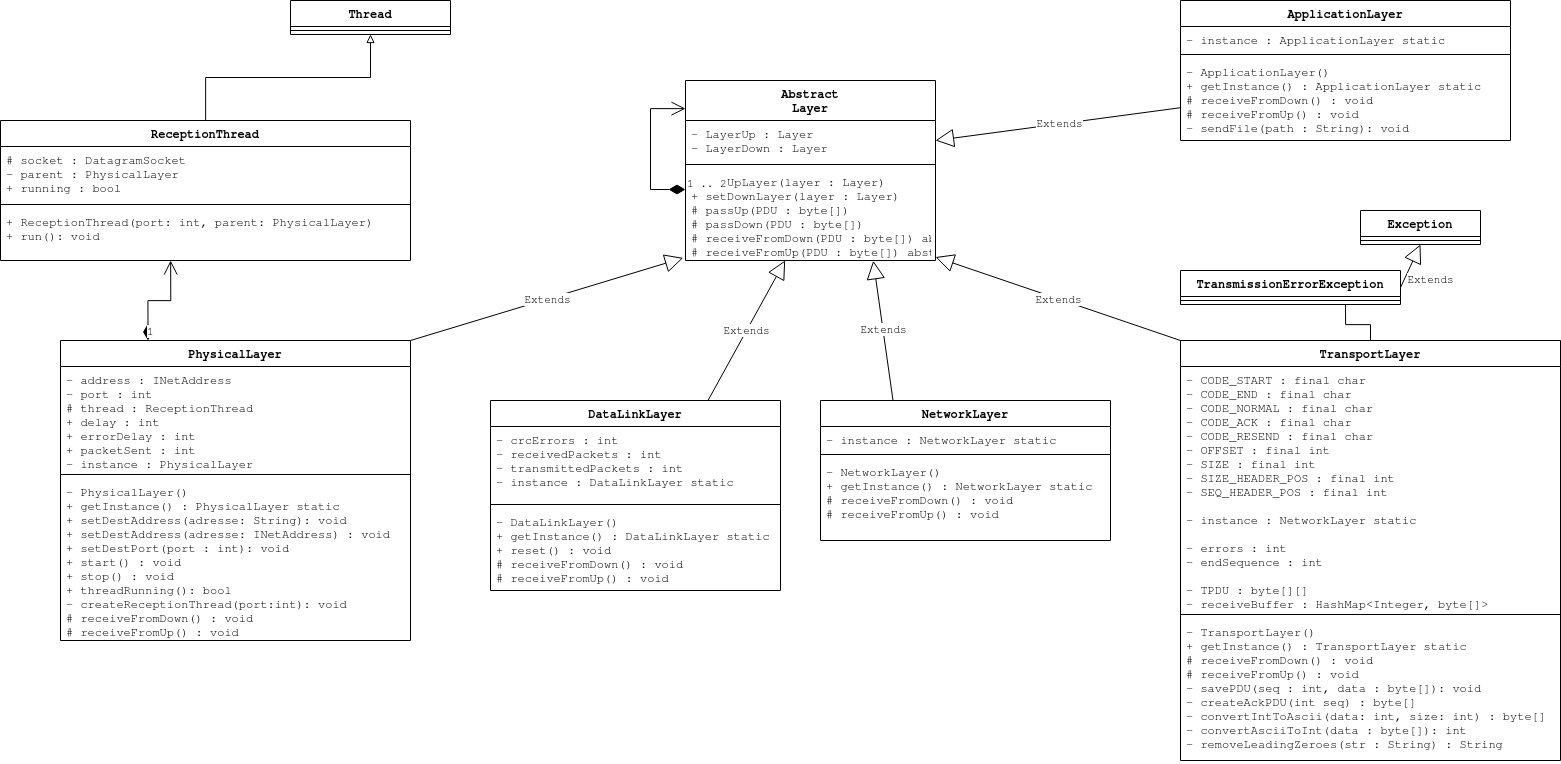

The diagram above was exported from draw.io. Its source (the exported page's mxGraphModel, read from the mxfile embedded in the PNG):
<mxGraphModel dx="2456" dy="1329" grid="1" gridSize="10" guides="1" tooltips="1" connect="1" arrows="1" fold="1" page="1" pageScale="1" pageWidth="850" pageHeight="1100" math="0" shadow="0">
  <root>
    <mxCell id="0" />
    <mxCell id="1" parent="0" />
    <mxCell id="CGd5HLwFepSwAfesrfou-5" value="Abstract&#10;Layer&#10;" style="swimlane;fontStyle=1;align=center;verticalAlign=top;childLayout=stackLayout;horizontal=1;startSize=40;horizontalStack=0;resizeParent=1;resizeParentMax=0;resizeLast=0;collapsible=1;marginBottom=0;" vertex="1" parent="1">
      <mxGeometry x="425" y="100" width="250" height="180" as="geometry" />
    </mxCell>
    <mxCell id="CGd5HLwFepSwAfesrfou-6" value="- LayerUp : Layer&#10;- LayerDown : Layer&#10;" style="text;strokeColor=none;fillColor=none;align=left;verticalAlign=top;spacingLeft=4;spacingRight=4;overflow=hidden;rotatable=0;points=[[0,0.5],[1,0.5]];portConstraint=eastwest;" vertex="1" parent="CGd5HLwFepSwAfesrfou-5">
      <mxGeometry y="40" width="250" height="40" as="geometry" />
    </mxCell>
    <mxCell id="CGd5HLwFepSwAfesrfou-7" value="" style="line;strokeWidth=1;fillColor=none;align=left;verticalAlign=middle;spacingTop=-1;spacingLeft=3;spacingRight=3;rotatable=0;labelPosition=right;points=[];portConstraint=eastwest;" vertex="1" parent="CGd5HLwFepSwAfesrfou-5">
      <mxGeometry y="80" width="250" height="8" as="geometry" />
    </mxCell>
    <mxCell id="CGd5HLwFepSwAfesrfou-8" value="+ setUpLayer(layer : Layer)&#10;+ setDownLayer(layer : Layer)&#10;# passUp(PDU : byte[])&#10;# passDown(PDU : byte[])&#10;# receiveFromDown(PDU : byte[]) abstract&#10;# receiveFromUp(PDU : byte[]) abstract&#10;&#10;" style="text;strokeColor=none;fillColor=none;align=left;verticalAlign=top;spacingLeft=4;spacingRight=4;overflow=hidden;rotatable=0;points=[[0,0.5],[1,0.5]];portConstraint=eastwest;" vertex="1" parent="CGd5HLwFepSwAfesrfou-5">
      <mxGeometry y="88" width="250" height="92" as="geometry" />
    </mxCell>
    <mxCell id="CGd5HLwFepSwAfesrfou-49" value="1 .. 2" style="endArrow=open;html=1;endSize=12;startArrow=diamondThin;startSize=14;startFill=1;edgeStyle=orthogonalEdgeStyle;align=left;verticalAlign=bottom;rounded=0;" edge="1" parent="CGd5HLwFepSwAfesrfou-5" source="CGd5HLwFepSwAfesrfou-8" target="CGd5HLwFepSwAfesrfou-5">
      <mxGeometry x="-1" y="3" relative="1" as="geometry">
        <mxPoint x="250" y="109.5" as="sourcePoint" />
        <mxPoint x="-5" y="28" as="targetPoint" />
        <Array as="points">
          <mxPoint x="-35" y="109" />
          <mxPoint x="-35" y="28" />
        </Array>
      </mxGeometry>
    </mxCell>
    <mxCell id="CGd5HLwFepSwAfesrfou-13" value="DataLinkLayer" style="swimlane;fontStyle=1;align=center;verticalAlign=top;childLayout=stackLayout;horizontal=1;startSize=26;horizontalStack=0;resizeParent=1;resizeParentMax=0;resizeLast=0;collapsible=1;marginBottom=0;" vertex="1" parent="1">
      <mxGeometry x="230" y="420" width="290" height="190" as="geometry" />
    </mxCell>
    <mxCell id="CGd5HLwFepSwAfesrfou-14" value="- crcErrors : int&#10;- receivedPackets : int&#10;- transmittedPackets : int&#10;- instance : DataLinkLayer static&#10;" style="text;strokeColor=none;fillColor=none;align=left;verticalAlign=top;spacingLeft=4;spacingRight=4;overflow=hidden;rotatable=0;points=[[0,0.5],[1,0.5]];portConstraint=eastwest;" vertex="1" parent="CGd5HLwFepSwAfesrfou-13">
      <mxGeometry y="26" width="290" height="74" as="geometry" />
    </mxCell>
    <mxCell id="CGd5HLwFepSwAfesrfou-15" value="" style="line;strokeWidth=1;fillColor=none;align=left;verticalAlign=middle;spacingTop=-1;spacingLeft=3;spacingRight=3;rotatable=0;labelPosition=right;points=[];portConstraint=eastwest;" vertex="1" parent="CGd5HLwFepSwAfesrfou-13">
      <mxGeometry y="100" width="290" height="8" as="geometry" />
    </mxCell>
    <mxCell id="CGd5HLwFepSwAfesrfou-16" value="- DataLinkLayer()&#10;+ getInstance() : DataLinkLayer static&#10;+ reset() : void&#10;# receiveFromDown() : void&#10;# receiveFromUp() : void&#10;" style="text;strokeColor=none;fillColor=none;align=left;verticalAlign=top;spacingLeft=4;spacingRight=4;overflow=hidden;rotatable=0;points=[[0,0.5],[1,0.5]];portConstraint=eastwest;" vertex="1" parent="CGd5HLwFepSwAfesrfou-13">
      <mxGeometry y="108" width="290" height="82" as="geometry" />
    </mxCell>
    <mxCell id="CGd5HLwFepSwAfesrfou-29" value="NetworkLayer" style="swimlane;fontStyle=1;align=center;verticalAlign=top;childLayout=stackLayout;horizontal=1;startSize=26;horizontalStack=0;resizeParent=1;resizeParentMax=0;resizeLast=0;collapsible=1;marginBottom=0;" vertex="1" parent="1">
      <mxGeometry x="560" y="420" width="290" height="140" as="geometry" />
    </mxCell>
    <mxCell id="CGd5HLwFepSwAfesrfou-30" value="- instance : NetworkLayer static&#10;" style="text;strokeColor=none;fillColor=none;align=left;verticalAlign=top;spacingLeft=4;spacingRight=4;overflow=hidden;rotatable=0;points=[[0,0.5],[1,0.5]];portConstraint=eastwest;" vertex="1" parent="CGd5HLwFepSwAfesrfou-29">
      <mxGeometry y="26" width="290" height="24" as="geometry" />
    </mxCell>
    <mxCell id="CGd5HLwFepSwAfesrfou-31" value="" style="line;strokeWidth=1;fillColor=none;align=left;verticalAlign=middle;spacingTop=-1;spacingLeft=3;spacingRight=3;rotatable=0;labelPosition=right;points=[];portConstraint=eastwest;" vertex="1" parent="CGd5HLwFepSwAfesrfou-29">
      <mxGeometry y="50" width="290" height="8" as="geometry" />
    </mxCell>
    <mxCell id="CGd5HLwFepSwAfesrfou-32" value="- NetworkLayer()&#10;+ getInstance() : NetworkLayer static&#10;# receiveFromDown() : void&#10;# receiveFromUp() : void&#10;" style="text;strokeColor=none;fillColor=none;align=left;verticalAlign=top;spacingLeft=4;spacingRight=4;overflow=hidden;rotatable=0;points=[[0,0.5],[1,0.5]];portConstraint=eastwest;" vertex="1" parent="CGd5HLwFepSwAfesrfou-29">
      <mxGeometry y="58" width="290" height="82" as="geometry" />
    </mxCell>
    <mxCell id="CGd5HLwFepSwAfesrfou-33" value="Thread" style="swimlane;fontStyle=1;align=center;verticalAlign=top;childLayout=stackLayout;horizontal=1;startSize=26;horizontalStack=0;resizeParent=1;resizeParentMax=0;resizeLast=0;collapsible=1;marginBottom=0;" vertex="1" parent="1">
      <mxGeometry x="30" y="20" width="160" height="34" as="geometry" />
    </mxCell>
    <mxCell id="CGd5HLwFepSwAfesrfou-35" value="" style="line;strokeWidth=1;fillColor=none;align=left;verticalAlign=middle;spacingTop=-1;spacingLeft=3;spacingRight=3;rotatable=0;labelPosition=right;points=[];portConstraint=eastwest;" vertex="1" parent="CGd5HLwFepSwAfesrfou-33">
      <mxGeometry y="26" width="160" height="8" as="geometry" />
    </mxCell>
    <mxCell id="CGd5HLwFepSwAfesrfou-41" style="edgeStyle=orthogonalEdgeStyle;rounded=0;orthogonalLoop=1;jettySize=auto;html=1;entryX=0.5;entryY=1;entryDx=0;entryDy=0;endArrow=block;endFill=0;" edge="1" parent="1" source="CGd5HLwFepSwAfesrfou-37" target="CGd5HLwFepSwAfesrfou-33">
      <mxGeometry relative="1" as="geometry" />
    </mxCell>
    <mxCell id="CGd5HLwFepSwAfesrfou-37" value="ReceptionThread" style="swimlane;fontStyle=1;align=center;verticalAlign=top;childLayout=stackLayout;horizontal=1;startSize=26;horizontalStack=0;resizeParent=1;resizeParentMax=0;resizeLast=0;collapsible=1;marginBottom=0;" vertex="1" parent="1">
      <mxGeometry x="-260" y="140" width="410" height="140" as="geometry" />
    </mxCell>
    <mxCell id="CGd5HLwFepSwAfesrfou-38" value="# socket : DatagramSocket&#10;- parent : PhysicalLayer&#10;+ running : bool&#10;" style="text;strokeColor=none;fillColor=none;align=left;verticalAlign=top;spacingLeft=4;spacingRight=4;overflow=hidden;rotatable=0;points=[[0,0.5],[1,0.5]];portConstraint=eastwest;" vertex="1" parent="CGd5HLwFepSwAfesrfou-37">
      <mxGeometry y="26" width="410" height="54" as="geometry" />
    </mxCell>
    <mxCell id="CGd5HLwFepSwAfesrfou-39" value="" style="line;strokeWidth=1;fillColor=none;align=left;verticalAlign=middle;spacingTop=-1;spacingLeft=3;spacingRight=3;rotatable=0;labelPosition=right;points=[];portConstraint=eastwest;" vertex="1" parent="CGd5HLwFepSwAfesrfou-37">
      <mxGeometry y="80" width="410" height="8" as="geometry" />
    </mxCell>
    <mxCell id="CGd5HLwFepSwAfesrfou-40" value="+ ReceptionThread(port: int, parent: PhysicalLayer)&#10;+ run(): void&#10;" style="text;strokeColor=none;fillColor=none;align=left;verticalAlign=top;spacingLeft=4;spacingRight=4;overflow=hidden;rotatable=0;points=[[0,0.5],[1,0.5]];portConstraint=eastwest;" vertex="1" parent="CGd5HLwFepSwAfesrfou-37">
      <mxGeometry y="88" width="410" height="52" as="geometry" />
    </mxCell>
    <mxCell id="CGd5HLwFepSwAfesrfou-42" value="PhysicalLayer" style="swimlane;fontStyle=1;align=center;verticalAlign=top;childLayout=stackLayout;horizontal=1;startSize=26;horizontalStack=0;resizeParent=1;resizeParentMax=0;resizeLast=0;collapsible=1;marginBottom=0;" vertex="1" parent="1">
      <mxGeometry x="-200" y="360" width="350" height="300" as="geometry" />
    </mxCell>
    <mxCell id="CGd5HLwFepSwAfesrfou-43" value="- address : INetAddress&#10;- port : int&#10;# thread : ReceptionThread&#10;+ delay : int&#10;+ errorDelay : int&#10;+ packetSent : int&#10;- instance : PhysicalLayer&#10;&#10;" style="text;strokeColor=none;fillColor=none;align=left;verticalAlign=top;spacingLeft=4;spacingRight=4;overflow=hidden;rotatable=0;points=[[0,0.5],[1,0.5]];portConstraint=eastwest;" vertex="1" parent="CGd5HLwFepSwAfesrfou-42">
      <mxGeometry y="26" width="350" height="104" as="geometry" />
    </mxCell>
    <mxCell id="CGd5HLwFepSwAfesrfou-44" value="" style="line;strokeWidth=1;fillColor=none;align=left;verticalAlign=middle;spacingTop=-1;spacingLeft=3;spacingRight=3;rotatable=0;labelPosition=right;points=[];portConstraint=eastwest;" vertex="1" parent="CGd5HLwFepSwAfesrfou-42">
      <mxGeometry y="130" width="350" height="8" as="geometry" />
    </mxCell>
    <mxCell id="CGd5HLwFepSwAfesrfou-45" value="- PhysicalLayer()&#10;+ getInstance() : PhysicalLayer static&#10;+ setDestAddress(adresse: String): void&#10;+ setDestAddress(adresse: INetAddress) : void&#10;+ setDestPort(port : int): void&#10;+ start() : void&#10;+ stop() : void&#10;+ threadRunning(): bool&#10;- createReceptionThread(port:int): void&#10;# receiveFromDown() : void&#10;# receiveFromUp() : void&#10;" style="text;strokeColor=none;fillColor=none;align=left;verticalAlign=top;spacingLeft=4;spacingRight=4;overflow=hidden;rotatable=0;points=[[0,0.5],[1,0.5]];portConstraint=eastwest;" vertex="1" parent="CGd5HLwFepSwAfesrfou-42">
      <mxGeometry y="138" width="350" height="162" as="geometry" />
    </mxCell>
    <mxCell id="CGd5HLwFepSwAfesrfou-46" value="1" style="endArrow=open;html=1;endSize=12;startArrow=diamondThin;startSize=14;startFill=1;edgeStyle=orthogonalEdgeStyle;align=left;verticalAlign=bottom;rounded=0;exitX=0.25;exitY=0;exitDx=0;exitDy=0;entryX=0.415;entryY=1;entryDx=0;entryDy=0;entryPerimeter=0;" edge="1" parent="1" source="CGd5HLwFepSwAfesrfou-42" target="CGd5HLwFepSwAfesrfou-40">
      <mxGeometry x="-1" y="3" relative="1" as="geometry">
        <mxPoint x="-40" y="430" as="sourcePoint" />
        <mxPoint x="120" y="430" as="targetPoint" />
      </mxGeometry>
    </mxCell>
    <mxCell id="CGd5HLwFepSwAfesrfou-47" value="Extends" style="endArrow=block;endSize=16;endFill=0;html=1;rounded=0;entryX=-0.009;entryY=0.972;entryDx=0;entryDy=0;entryPerimeter=0;exitX=1;exitY=0;exitDx=0;exitDy=0;" edge="1" parent="1" source="CGd5HLwFepSwAfesrfou-42" target="CGd5HLwFepSwAfesrfou-8">
      <mxGeometry width="160" relative="1" as="geometry">
        <mxPoint x="260" y="430" as="sourcePoint" />
        <mxPoint x="420" y="430" as="targetPoint" />
      </mxGeometry>
    </mxCell>
    <mxCell id="CGd5HLwFepSwAfesrfou-50" value="Extends" style="endArrow=block;endSize=16;endFill=0;html=1;rounded=0;exitX=0.75;exitY=0;exitDx=0;exitDy=0;" edge="1" parent="1" source="CGd5HLwFepSwAfesrfou-13" target="CGd5HLwFepSwAfesrfou-8">
      <mxGeometry width="160" relative="1" as="geometry">
        <mxPoint x="430" y="390" as="sourcePoint" />
        <mxPoint x="590" y="390" as="targetPoint" />
      </mxGeometry>
    </mxCell>
    <mxCell id="CGd5HLwFepSwAfesrfou-51" value="Extends" style="endArrow=block;endSize=16;endFill=0;html=1;rounded=0;exitX=0.25;exitY=0;exitDx=0;exitDy=0;entryX=0.751;entryY=1.003;entryDx=0;entryDy=0;entryPerimeter=0;" edge="1" parent="1" source="CGd5HLwFepSwAfesrfou-29" target="CGd5HLwFepSwAfesrfou-8">
      <mxGeometry width="160" relative="1" as="geometry">
        <mxPoint x="630" y="460" as="sourcePoint" />
        <mxPoint x="790" y="460" as="targetPoint" />
      </mxGeometry>
    </mxCell>
    <mxCell id="CGd5HLwFepSwAfesrfou-52" value="TransportLayer" style="swimlane;fontStyle=1;align=center;verticalAlign=top;childLayout=stackLayout;horizontal=1;startSize=26;horizontalStack=0;resizeParent=1;resizeParentMax=0;resizeLast=0;collapsible=1;marginBottom=0;" vertex="1" parent="1">
      <mxGeometry x="920" y="360" width="380" height="420" as="geometry" />
    </mxCell>
    <mxCell id="CGd5HLwFepSwAfesrfou-53" value="- CODE_START : final char&#10;- CODE_END : final char&#10;- CODE_NORMAL : final char&#10;- CODE_ACK : final char&#10;- CODE_RESEND : final char&#10;- OFFSET : final int&#10;- SIZE : final int&#10;- SIZE_HEADER_POS : final int&#10;- SEQ_HEADER_POS : final int&#10;&#10;- instance : NetworkLayer static&#10;&#10;- errors : int&#10;- endSequence : int&#10;&#10;- TPDU : byte[][]&#10;- receiveBuffer : HashMap&lt;Integer, byte[]&gt;" style="text;strokeColor=none;fillColor=none;align=left;verticalAlign=top;spacingLeft=4;spacingRight=4;overflow=hidden;rotatable=0;points=[[0,0.5],[1,0.5]];portConstraint=eastwest;" vertex="1" parent="CGd5HLwFepSwAfesrfou-52">
      <mxGeometry y="26" width="380" height="244" as="geometry" />
    </mxCell>
    <mxCell id="CGd5HLwFepSwAfesrfou-54" value="" style="line;strokeWidth=1;fillColor=none;align=left;verticalAlign=middle;spacingTop=-1;spacingLeft=3;spacingRight=3;rotatable=0;labelPosition=right;points=[];portConstraint=eastwest;" vertex="1" parent="CGd5HLwFepSwAfesrfou-52">
      <mxGeometry y="270" width="380" height="8" as="geometry" />
    </mxCell>
    <mxCell id="CGd5HLwFepSwAfesrfou-55" value="- TransportLayer()&#10;+ getInstance() : TransportLayer static&#10;# receiveFromDown() : void&#10;# receiveFromUp() : void&#10;- savePDU(seq : int, data : byte[]): void&#10;- createAckPDU(int seq) : byte[]&#10;- convertIntToAscii(data: int, size: int) : byte[]&#10;- convertAsciiToInt(data : byte[]): int&#10;- removeLeadingZeroes(str : String) : String&#10;&#10;" style="text;strokeColor=none;fillColor=none;align=left;verticalAlign=top;spacingLeft=4;spacingRight=4;overflow=hidden;rotatable=0;points=[[0,0.5],[1,0.5]];portConstraint=eastwest;" vertex="1" parent="CGd5HLwFepSwAfesrfou-52">
      <mxGeometry y="278" width="380" height="142" as="geometry" />
    </mxCell>
    <mxCell id="CGd5HLwFepSwAfesrfou-56" value="Extends" style="endArrow=block;endSize=16;endFill=0;html=1;rounded=0;exitX=0;exitY=0;exitDx=0;exitDy=0;" edge="1" parent="1" source="CGd5HLwFepSwAfesrfou-52" target="CGd5HLwFepSwAfesrfou-8">
      <mxGeometry width="160" relative="1" as="geometry">
        <mxPoint x="820" y="440" as="sourcePoint" />
        <mxPoint x="980" y="440" as="targetPoint" />
      </mxGeometry>
    </mxCell>
    <mxCell id="CGd5HLwFepSwAfesrfou-57" value="ApplicationLayer" style="swimlane;fontStyle=1;align=center;verticalAlign=top;childLayout=stackLayout;horizontal=1;startSize=26;horizontalStack=0;resizeParent=1;resizeParentMax=0;resizeLast=0;collapsible=1;marginBottom=0;" vertex="1" parent="1">
      <mxGeometry x="920" y="20" width="330" height="140" as="geometry" />
    </mxCell>
    <mxCell id="CGd5HLwFepSwAfesrfou-58" value="- instance : ApplicationLayer static&#10;" style="text;strokeColor=none;fillColor=none;align=left;verticalAlign=top;spacingLeft=4;spacingRight=4;overflow=hidden;rotatable=0;points=[[0,0.5],[1,0.5]];portConstraint=eastwest;" vertex="1" parent="CGd5HLwFepSwAfesrfou-57">
      <mxGeometry y="26" width="330" height="24" as="geometry" />
    </mxCell>
    <mxCell id="CGd5HLwFepSwAfesrfou-59" value="" style="line;strokeWidth=1;fillColor=none;align=left;verticalAlign=middle;spacingTop=-1;spacingLeft=3;spacingRight=3;rotatable=0;labelPosition=right;points=[];portConstraint=eastwest;" vertex="1" parent="CGd5HLwFepSwAfesrfou-57">
      <mxGeometry y="50" width="330" height="8" as="geometry" />
    </mxCell>
    <mxCell id="CGd5HLwFepSwAfesrfou-60" value="- ApplicationLayer()&#10;+ getInstance() : ApplicationLayer static&#10;# receiveFromDown() : void&#10;# receiveFromUp() : void&#10;- sendFile(path : String): void&#10;&#10;" style="text;strokeColor=none;fillColor=none;align=left;verticalAlign=top;spacingLeft=4;spacingRight=4;overflow=hidden;rotatable=0;points=[[0,0.5],[1,0.5]];portConstraint=eastwest;" vertex="1" parent="CGd5HLwFepSwAfesrfou-57">
      <mxGeometry y="58" width="330" height="82" as="geometry" />
    </mxCell>
    <mxCell id="CGd5HLwFepSwAfesrfou-61" value="Extends" style="endArrow=block;endSize=16;endFill=0;html=1;rounded=0;exitX=0.002;exitY=0.599;exitDx=0;exitDy=0;exitPerimeter=0;entryX=1;entryY=0.5;entryDx=0;entryDy=0;" edge="1" parent="1" source="CGd5HLwFepSwAfesrfou-60" target="CGd5HLwFepSwAfesrfou-6">
      <mxGeometry width="160" relative="1" as="geometry">
        <mxPoint x="750" y="240" as="sourcePoint" />
        <mxPoint x="910" y="240" as="targetPoint" />
      </mxGeometry>
    </mxCell>
    <mxCell id="CGd5HLwFepSwAfesrfou-73" style="edgeStyle=orthogonalEdgeStyle;rounded=0;orthogonalLoop=1;jettySize=auto;html=1;exitX=0.75;exitY=1;exitDx=0;exitDy=0;entryX=0.5;entryY=0;entryDx=0;entryDy=0;endArrow=none;endFill=0;" edge="1" parent="1" source="CGd5HLwFepSwAfesrfou-62" target="CGd5HLwFepSwAfesrfou-52">
      <mxGeometry relative="1" as="geometry" />
    </mxCell>
    <mxCell id="CGd5HLwFepSwAfesrfou-62" value="TransmissionErrorException" style="swimlane;fontStyle=1;align=center;verticalAlign=top;childLayout=stackLayout;horizontal=1;startSize=26;horizontalStack=0;resizeParent=1;resizeParentMax=0;resizeLast=0;collapsible=1;marginBottom=0;" vertex="1" parent="1">
      <mxGeometry x="920" y="290" width="220" height="34" as="geometry" />
    </mxCell>
    <mxCell id="CGd5HLwFepSwAfesrfou-64" value="" style="line;strokeWidth=1;fillColor=none;align=left;verticalAlign=middle;spacingTop=-1;spacingLeft=3;spacingRight=3;rotatable=0;labelPosition=right;points=[];portConstraint=eastwest;" vertex="1" parent="CGd5HLwFepSwAfesrfou-62">
      <mxGeometry y="26" width="220" height="8" as="geometry" />
    </mxCell>
    <mxCell id="CGd5HLwFepSwAfesrfou-70" value="Exception" style="swimlane;fontStyle=1;align=center;verticalAlign=top;childLayout=stackLayout;horizontal=1;startSize=26;horizontalStack=0;resizeParent=1;resizeParentMax=0;resizeLast=0;collapsible=1;marginBottom=0;" vertex="1" parent="1">
      <mxGeometry x="1100" y="230" width="120" height="34" as="geometry" />
    </mxCell>
    <mxCell id="CGd5HLwFepSwAfesrfou-71" value="" style="line;strokeWidth=1;fillColor=none;align=left;verticalAlign=middle;spacingTop=-1;spacingLeft=3;spacingRight=3;rotatable=0;labelPosition=right;points=[];portConstraint=eastwest;" vertex="1" parent="CGd5HLwFepSwAfesrfou-70">
      <mxGeometry y="26" width="120" height="8" as="geometry" />
    </mxCell>
    <mxCell id="CGd5HLwFepSwAfesrfou-72" value="Extends" style="endArrow=block;endSize=16;endFill=0;html=1;rounded=0;exitX=1;exitY=0.5;exitDx=0;exitDy=0;entryX=0.5;entryY=1;entryDx=0;entryDy=0;" edge="1" parent="1" source="CGd5HLwFepSwAfesrfou-62" target="CGd5HLwFepSwAfesrfou-70">
      <mxGeometry x="-0.1988" y="-24" width="160" relative="1" as="geometry">
        <mxPoint x="1060" y="350" as="sourcePoint" />
        <mxPoint x="1220" y="350" as="targetPoint" />
        <mxPoint as="offset" />
      </mxGeometry>
    </mxCell>
  </root>
</mxGraphModel>